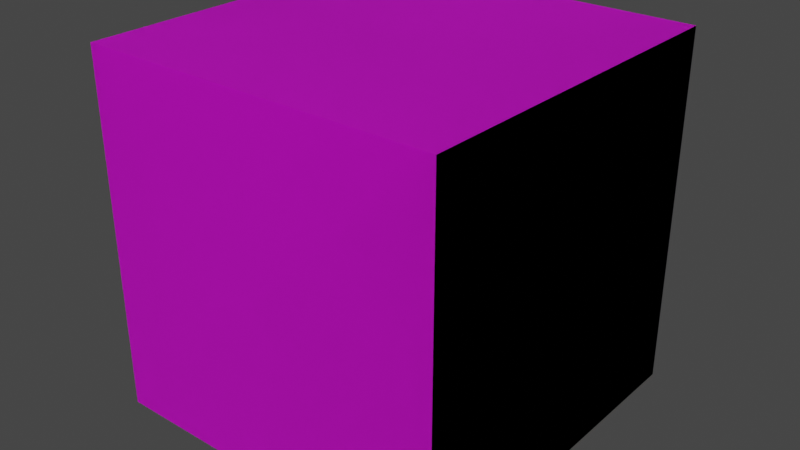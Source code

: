 # Source: log.blend  (saved by Blender 2.81.16; exported with 4.5.12 LTS)
import bpy
from mathutils import Matrix  # noqa: F401  (used for matrix-valued properties, if any)

bpy.ops.wm.read_factory_settings(use_empty=True)
scene = bpy.context.scene
scene.name = 'Scene'

# ---- collections
col_collection = bpy.data.collections.new('Collection'); scene.collection.children.link(col_collection)

# ---- images (referenced by path relative to the original .blend; pixels are not part of the script)
import os
ASSET_DIR = os.environ.get("B2B_ASSET_DIR", "")  # directory of the original .blend (textures are referenced by path, not embedded)
HERE = os.path.dirname(os.path.abspath(__file__))  # packed textures are extracted next to this script under _unpacked/

def load_image(name, relpath, width, height, colorspace="sRGB"):
    """Load a texture the original file referenced (path relative to the .blend, or extracted next to this script)."""
    p = next((c for c in (os.path.join(HERE, relpath), os.path.join(ASSET_DIR, relpath)) if relpath and os.path.exists(c)), "")
    if p:
        img = bpy.data.images.load(p, check_existing=True)
        img.name = name
    else:  # same state as the original file: an image datablock whose file is absent (Cycles renders it pink)
        img = bpy.data.images.new(name, width, height)
        img.source = "FILE"
        img.filepath = "//" + (relpath or name)
    img.colorspace_settings.name = colorspace
    return img
img_log_oak_png = load_image('log_oak.png', 'log_oak.png', 1024, 1024, 'sRGB')
img_log_oak_top_png = load_image('log_oak_top.png', 'log_oak_top.png', 1024, 1024, 'sRGB')

# ---- materials (node trees are filled in below, after node groups)
mat_material_001 = bpy.data.materials.new('Material.001')
mat_material_001.use_transparent_shadow = False
mat_material = bpy.data.materials.new('Material')
mat_material.alpha_threshold = 0.0
mat_material.use_transparent_shadow = False
mat_material.line_color = (0.0, 0.0, 0.0, 1.0)

# ---- material node trees
mat_material_001.use_nodes = True; mat_material_001.node_tree.nodes.clear()
_N = mat_material_001.node_tree.nodes; _L = mat_material_001.node_tree.links
n0 = _N.new('ShaderNodeOutputMaterial'); n0.name = 'Material Output'; n0.location = (300, 300)
n1 = _N.new('ShaderNodeBsdfPrincipled'); n1.name = 'Principled BSDF'; n1.location = (10, 300)
n1.distribution = 'GGX'
n1.subsurface_method = 'BURLEY'
n1.inputs[2].default_value = 1.0
n1.inputs[3].default_value = 1.45
n1.inputs[27].default_value = (0.0, 0.0, 0.0, 1.0)
n1.inputs[28].default_value = 1.0
n2 = _N.new('ShaderNodeTexImage'); n2.name = 'Image Texture'; n2.location = (-282, 220)
n2.image = img_log_oak_png
n2.interpolation = 'Closest'
_L.new(n1.outputs[0], n0.inputs[0])
_L.new(n2.outputs[0], n1.inputs[0])
n0.is_active_output = True
mat_material.use_nodes = True; mat_material.node_tree.nodes.clear()
_N = mat_material.node_tree.nodes; _L = mat_material.node_tree.links
n0 = _N.new('ShaderNodeOutputMaterial'); n0.name = 'Material Output'; n0.location = (300, 300)
n1 = _N.new('ShaderNodeBsdfPrincipled'); n1.name = 'Principled BSDF'; n1.location = (10, 300)
n1.distribution = 'GGX'
n1.subsurface_method = 'BURLEY'
n1.inputs[2].default_value = 1.0
n1.inputs[3].default_value = 1.45
n1.inputs[27].default_value = (0.0, 0.0, 0.0, 1.0)
n1.inputs[28].default_value = 1.0
n2 = _N.new('ShaderNodeTexImage'); n2.name = 'Image Texture'; n2.location = (-266, 231)
n2.image = img_log_oak_top_png
n2.interpolation = 'Closest'
_L.new(n1.outputs[0], n0.inputs[0])
_L.new(n2.outputs[0], n1.inputs[0])
n0.is_active_output = True

# ---- world
world_world = bpy.data.worlds.new('World'); scene.world = world_world
world_world.use_nodes = True; world_world.node_tree.nodes.clear()
_N = world_world.node_tree.nodes; _L = world_world.node_tree.links
n0 = _N.new('ShaderNodeOutputWorld'); n0.name = 'World Output'; n0.location = (300, 300)
n1 = _N.new('ShaderNodeBackground'); n1.name = 'Background'; n1.location = (10, 300)
n1.inputs[0].default_value = (0.05088, 0.05088, 0.05088, 1.0)
_L.new(n1.outputs[0], n0.inputs[0])
n0.is_active_output = True
world_world.color = (0.05088, 0.05088, 0.05088)
world_world.use_sun_shadow = False
world_world.sun_shadow_jitter_overblur = 0.0

# ---- meshes
me_cube_001 = bpy.data.meshes.new('Cube.001')
me_cube_001.from_pydata([(-0.5, -0.5, 0.5), (-0.5, 0.5, 0.5), (-0.5, -0.5, -0.5), (-0.5, 0.5, -0.5), (0.5, -0.5, 0.5), (0.5, 0.5, 0.5), (0.5, -0.5, -0.5), (0.5, 0.5, -0.5)], [], [(0, 1, 3, 2), (2, 3, 7, 6), (6, 7, 5, 4), (4, 5, 1, 0)])
_uv = me_cube_001.uv_layers.new(name='UVMap')
_uv.uv.foreach_set('vector', [0.9999, 0.0001001, 0.9999, 0.9999, 9.998e-05, 0.9999, 0.0001001, 9.998e-05, 0.9999, 0.0001001, 0.9999, 0.9999, 9.998e-05, 0.9999, 0.0001001, 9.998e-05, 0.9999, 0.0001002, 0.9999, 0.9999, 9.996e-05, 0.9999, 9.996e-05, 9.996e-05, 0.9999, 0.0001002, 0.9999, 0.9999, 9.996e-05, 0.9999, 9.996e-05, 9.996e-05])
me_cube_001.materials.append(mat_material_001)
me_cube_001.materials.append(mat_material)
me_cube_001.use_remesh_fix_poles = True
me_cube_001.use_remesh_preserve_attributes = False
me_cube_001.use_mirror_vertex_groups = False
me_cube_001.update()
me_cube_000 = bpy.data.meshes.new('Cube.000')
me_cube_000.from_pydata([(-0.5, -0.5, -0.5), (-0.5, -0.5, 0.5), (-0.5, 0.5, -0.5), (-0.5, 0.5, 0.5), (0.5, -0.5, -0.5), (0.5, -0.5, 0.5), (0.5, 0.5, -0.5), (0.5, 0.5, 0.5)], [], [(0, 1, 3, 2), (2, 3, 7, 6), (6, 7, 5, 4), (4, 5, 1, 0)])
_uv = me_cube_000.uv_layers.new(name='UVMap')
_uv.uv.foreach_set('vector', [0.9999, 0.0001001, 0.9999, 0.9999, 9.998e-05, 0.9999, 0.0001001, 9.998e-05, 0.9999, 0.0001001, 0.9999, 0.9999, 9.998e-05, 0.9999, 0.0001001, 9.998e-05, 0.9999, 0.0001002, 0.9999, 0.9999, 9.996e-05, 0.9999, 9.996e-05, 9.996e-05, 0.9999, 0.0001002, 0.9999, 0.9999, 9.996e-05, 0.9999, 9.996e-05, 9.996e-05])
me_cube_000.materials.append(mat_material_001)
me_cube_000.materials.append(mat_material)
me_cube_000.use_remesh_fix_poles = True
me_cube_000.use_remesh_preserve_attributes = False
me_cube_000.use_mirror_vertex_groups = False
me_cube_000.update()
me_cube_002 = bpy.data.meshes.new('Cube.002')
me_cube_002.from_pydata([(0.5, 0.5, -0.5), (-0.5, 0.5, -0.5), (0.5, 0.5, 0.5), (-0.5, 0.5, 0.5), (0.5, -0.5, -0.5), (-0.5, -0.5, -0.5), (0.5, -0.5, 0.5), (-0.5, -0.5, 0.5)], [], [(0, 1, 3, 2), (2, 3, 7, 6), (6, 7, 5, 4), (4, 5, 1, 0)])
_uv = me_cube_002.uv_layers.new(name='UVMap')
_uv.uv.foreach_set('vector', [0.9999, 0.0001001, 0.9999, 0.9999, 9.998e-05, 0.9999, 0.0001001, 9.998e-05, 0.9999, 0.0001001, 0.9999, 0.9999, 9.998e-05, 0.9999, 0.0001001, 9.998e-05, 0.9999, 0.0001002, 0.9999, 0.9999, 9.996e-05, 0.9999, 9.996e-05, 9.996e-05, 0.9999, 0.0001002, 0.9999, 0.9999, 9.996e-05, 0.9999, 9.996e-05, 9.996e-05])
me_cube_002.materials.append(mat_material_001)
me_cube_002.materials.append(mat_material)
me_cube_002.use_remesh_fix_poles = True
me_cube_002.use_remesh_preserve_attributes = False
me_cube_002.use_mirror_vertex_groups = False
me_cube_002.update()
me_cube_003 = bpy.data.meshes.new('Cube.003')
me_cube_003.from_pydata([(-0.5, -0.5, 0.5), (-0.5, 0.5, 0.5), (-0.5, -0.5, -0.5), (-0.5, 0.5, -0.5), (0.5, -0.5, 0.5), (0.5, 0.5, 0.5), (0.5, -0.5, -0.5), (0.5, 0.5, -0.5)], [], [(2, 6, 4, 0), (7, 3, 1, 5)])
me_cube_003.polygons.foreach_set('material_index', [1, 1])
_uv = me_cube_003.uv_layers.new(name='UVMap')
_uv.uv.foreach_set('vector', [9.998e-05, 0.0001001, 0.9999, 9.998e-05, 0.9999, 0.9999, 0.0001, 0.9999, 0.9999, 0.9999, 0.0001001, 0.9999, 9.996e-05, 0.0001001, 0.9999, 9.996e-05])
me_cube_003.materials.append(mat_material_001)
me_cube_003.materials.append(mat_material)
me_cube_003.use_remesh_fix_poles = True
me_cube_003.use_remesh_preserve_attributes = False
me_cube_003.use_mirror_vertex_groups = False
me_cube_003.update()
me_cube_004 = bpy.data.meshes.new('Cube.004')
me_cube_004.from_pydata([(-0.5, -0.5, -0.5), (-0.5, -0.5, 0.5), (-0.5, 0.5, -0.5), (-0.5, 0.5, 0.5), (0.5, -0.5, -0.5), (0.5, -0.5, 0.5), (0.5, 0.5, -0.5), (0.5, 0.5, 0.5)], [], [(2, 6, 4, 0), (7, 3, 1, 5)])
me_cube_004.polygons.foreach_set('material_index', [1, 1])
_uv = me_cube_004.uv_layers.new(name='UVMap')
_uv.uv.foreach_set('vector', [9.998e-05, 0.0001001, 0.9999, 9.998e-05, 0.9999, 0.9999, 0.0001, 0.9999, 0.9999, 0.9999, 0.0001001, 0.9999, 9.996e-05, 0.0001001, 0.9999, 9.996e-05])
me_cube_004.materials.append(mat_material_001)
me_cube_004.materials.append(mat_material)
me_cube_004.use_remesh_fix_poles = True
me_cube_004.use_remesh_preserve_attributes = False
me_cube_004.use_mirror_vertex_groups = False
me_cube_004.update()
me_cube_005 = bpy.data.meshes.new('Cube.005')
me_cube_005.from_pydata([(0.5, 0.5, -0.5), (-0.5, 0.5, -0.5), (0.5, 0.5, 0.5), (-0.5, 0.5, 0.5), (0.5, -0.5, -0.5), (-0.5, -0.5, -0.5), (0.5, -0.5, 0.5), (-0.5, -0.5, 0.5)], [], [(2, 6, 4, 0), (7, 3, 1, 5)])
me_cube_005.polygons.foreach_set('material_index', [1, 1])
_uv = me_cube_005.uv_layers.new(name='UVMap')
_uv.uv.foreach_set('vector', [9.998e-05, 0.0001001, 0.9999, 9.998e-05, 0.9999, 0.9999, 0.0001, 0.9999, 0.9999, 0.9999, 0.0001001, 0.9999, 9.996e-05, 0.0001001, 0.9999, 9.996e-05])
me_cube_005.materials.append(mat_material_001)
me_cube_005.materials.append(mat_material)
me_cube_005.use_remesh_fix_poles = True
me_cube_005.use_remesh_preserve_attributes = False
me_cube_005.use_mirror_vertex_groups = False
me_cube_005.update()

# ---- objects
ob_log_y_side = bpy.data.objects.new('log_y_side', me_cube_001)
ob_log_z_side = bpy.data.objects.new('log_z_side', me_cube_000)
ob_log_x_side = bpy.data.objects.new('log_x_side', me_cube_002)
ob_log_y_top = bpy.data.objects.new('log_y_top', me_cube_003)
ob_log_z_top = bpy.data.objects.new('log_z_top', me_cube_004)
ob_log_x_top = bpy.data.objects.new('log_x_top', me_cube_005)

# ---- transforms, parenting, visibility, modifiers, constraints
ob_log_y_side.location = (0.0, 0.0, 0.0)
ob_log_y_side.rotation_euler = (1.571, -0.0, 0.0)
ob_log_y_side.lineart.crease_threshold = 0.0
ob_log_z_side.location = (0.0, 0.0, 0.0)
ob_log_z_side.rotation_euler = (1.571, -0.0, 0.0)
ob_log_z_side.lineart.crease_threshold = 0.0
ob_log_x_side.location = (0.0, 0.0, 0.0)
ob_log_x_side.rotation_euler = (1.571, -0.0, 0.0)
ob_log_x_side.lineart.crease_threshold = 0.0
ob_log_y_top.location = (0.0, 0.0, 0.0)
ob_log_y_top.rotation_euler = (1.571, -0.0, 0.0)
ob_log_y_top.lineart.crease_threshold = 0.0
ob_log_z_top.location = (0.0, 0.0, 0.0)
ob_log_z_top.rotation_euler = (1.571, -0.0, 0.0)
ob_log_z_top.lineart.crease_threshold = 0.0
ob_log_x_top.location = (0.0, 0.0, 0.0)
ob_log_x_top.rotation_euler = (1.571, -0.0, 0.0)
ob_log_x_top.lineart.crease_threshold = 0.0

# ---- collection membership
col_collection.objects.link(ob_log_y_side)
col_collection.objects.link(ob_log_z_side)
col_collection.objects.link(ob_log_x_side)
col_collection.objects.link(ob_log_y_top)
col_collection.objects.link(ob_log_z_top)
col_collection.objects.link(ob_log_x_top)

# ---- scene / render settings (as saved in the file)
scene.frame_start = 1; scene.frame_end = 250; scene.frame_set(1)
scene.render.engine = 'BLENDER_EEVEE_NEXT'
scene.cycles.use_denoising = False
scene.cycles.samples = 128
scene.cycles.sampling_pattern = 'TABULATED_SOBOL'
scene.cycles.use_adaptive_sampling = False
scene.cycles.use_light_tree = False
scene.view_settings.view_transform = 'Filmic'
bpy.context.view_layer.update()

# ---- added for rendering (the .blend has no active camera and no usable light): camera, sun
cam_auto = bpy.data.cameras.new('AutoCamera')
cam_auto.lens = 50.0
cam_auto.sensor_width = 36.0
cam_auto.clip_end = 1000.0
ob_auto_camera = bpy.data.objects.new('AutoCamera', cam_auto)
scene.collection.objects.link(ob_auto_camera)
ob_auto_camera.location = (1.60254, -1.92304, 1.28203)
ob_auto_camera.rotation_euler = (1.09748, -7.21219e-08, 0.694738)
scene.camera = ob_auto_camera
light_auto_sun = bpy.data.lights.new('AutoSun', 'SUN')
light_auto_sun.energy = 3.0
light_auto_sun.angle = 0.0523599
ob_auto_sun = bpy.data.objects.new('AutoSun', light_auto_sun)
scene.collection.objects.link(ob_auto_sun)
ob_auto_sun.rotation_euler = (0.872665, 0.174533, 0.523599)
bpy.context.view_layer.update()
